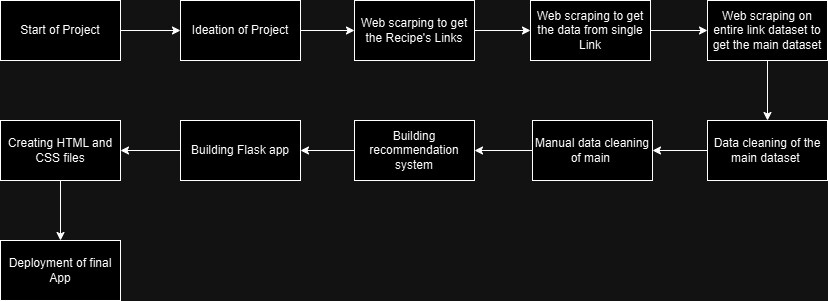

The diagram above was exported from draw.io. Its source (the exported page's mxGraphModel, read from the mxfile embedded in the PNG):
<mxGraphModel dx="1050" dy="522" grid="1" gridSize="10" guides="1" tooltips="1" connect="1" arrows="1" fold="1" page="1" pageScale="1" pageWidth="827" pageHeight="1169" math="0" shadow="0">
  <root>
    <mxCell id="WIyWlLk6GJQsqaUBKTNV-0" />
    <mxCell id="WIyWlLk6GJQsqaUBKTNV-1" parent="WIyWlLk6GJQsqaUBKTNV-0" />
    <mxCell id="aega45P2LIBEY9-kV0wM-11" style="edgeStyle=orthogonalEdgeStyle;rounded=0;orthogonalLoop=1;jettySize=auto;html=1;exitX=1;exitY=0.5;exitDx=0;exitDy=0;entryX=0;entryY=0.5;entryDx=0;entryDy=0;" edge="1" parent="WIyWlLk6GJQsqaUBKTNV-1" source="aega45P2LIBEY9-kV0wM-0" target="aega45P2LIBEY9-kV0wM-1">
      <mxGeometry relative="1" as="geometry" />
    </mxCell>
    <mxCell id="aega45P2LIBEY9-kV0wM-0" value="Start of Project" style="rounded=0;whiteSpace=wrap;html=1;" vertex="1" parent="WIyWlLk6GJQsqaUBKTNV-1">
      <mxGeometry width="120" height="60" as="geometry" />
    </mxCell>
    <mxCell id="aega45P2LIBEY9-kV0wM-12" style="edgeStyle=orthogonalEdgeStyle;rounded=0;orthogonalLoop=1;jettySize=auto;html=1;exitX=1;exitY=0.5;exitDx=0;exitDy=0;entryX=0;entryY=0.5;entryDx=0;entryDy=0;" edge="1" parent="WIyWlLk6GJQsqaUBKTNV-1" source="aega45P2LIBEY9-kV0wM-1" target="aega45P2LIBEY9-kV0wM-2">
      <mxGeometry relative="1" as="geometry" />
    </mxCell>
    <mxCell id="aega45P2LIBEY9-kV0wM-1" value="Ideation of Project" style="rounded=0;whiteSpace=wrap;html=1;" vertex="1" parent="WIyWlLk6GJQsqaUBKTNV-1">
      <mxGeometry x="180" width="120" height="60" as="geometry" />
    </mxCell>
    <mxCell id="aega45P2LIBEY9-kV0wM-13" style="edgeStyle=orthogonalEdgeStyle;rounded=0;orthogonalLoop=1;jettySize=auto;html=1;exitX=1;exitY=0.5;exitDx=0;exitDy=0;entryX=0;entryY=0.5;entryDx=0;entryDy=0;" edge="1" parent="WIyWlLk6GJQsqaUBKTNV-1" source="aega45P2LIBEY9-kV0wM-2" target="aega45P2LIBEY9-kV0wM-4">
      <mxGeometry relative="1" as="geometry" />
    </mxCell>
    <mxCell id="aega45P2LIBEY9-kV0wM-2" value="Web scarping to get the Recipe's Links" style="rounded=0;whiteSpace=wrap;html=1;" vertex="1" parent="WIyWlLk6GJQsqaUBKTNV-1">
      <mxGeometry x="354" width="120" height="60" as="geometry" />
    </mxCell>
    <mxCell id="aega45P2LIBEY9-kV0wM-16" style="edgeStyle=orthogonalEdgeStyle;rounded=0;orthogonalLoop=1;jettySize=auto;html=1;exitX=0;exitY=0.5;exitDx=0;exitDy=0;entryX=1;entryY=0.5;entryDx=0;entryDy=0;" edge="1" parent="WIyWlLk6GJQsqaUBKTNV-1" source="aega45P2LIBEY9-kV0wM-3" target="aega45P2LIBEY9-kV0wM-6">
      <mxGeometry relative="1" as="geometry" />
    </mxCell>
    <mxCell id="aega45P2LIBEY9-kV0wM-3" value="Data cleaning of the main dataset&amp;nbsp;" style="rounded=0;whiteSpace=wrap;html=1;" vertex="1" parent="WIyWlLk6GJQsqaUBKTNV-1">
      <mxGeometry x="707" y="120" width="120" height="60" as="geometry" />
    </mxCell>
    <mxCell id="aega45P2LIBEY9-kV0wM-14" style="edgeStyle=orthogonalEdgeStyle;rounded=0;orthogonalLoop=1;jettySize=auto;html=1;exitX=1;exitY=0.5;exitDx=0;exitDy=0;entryX=0;entryY=0.5;entryDx=0;entryDy=0;" edge="1" parent="WIyWlLk6GJQsqaUBKTNV-1" source="aega45P2LIBEY9-kV0wM-4" target="aega45P2LIBEY9-kV0wM-5">
      <mxGeometry relative="1" as="geometry" />
    </mxCell>
    <mxCell id="aega45P2LIBEY9-kV0wM-4" value="Web scraping to get the data from single Link" style="rounded=0;whiteSpace=wrap;html=1;" vertex="1" parent="WIyWlLk6GJQsqaUBKTNV-1">
      <mxGeometry x="530" width="120" height="60" as="geometry" />
    </mxCell>
    <mxCell id="aega45P2LIBEY9-kV0wM-15" style="edgeStyle=orthogonalEdgeStyle;rounded=0;orthogonalLoop=1;jettySize=auto;html=1;exitX=0.5;exitY=1;exitDx=0;exitDy=0;entryX=0.5;entryY=0;entryDx=0;entryDy=0;" edge="1" parent="WIyWlLk6GJQsqaUBKTNV-1" source="aega45P2LIBEY9-kV0wM-5" target="aega45P2LIBEY9-kV0wM-3">
      <mxGeometry relative="1" as="geometry" />
    </mxCell>
    <mxCell id="aega45P2LIBEY9-kV0wM-5" value="Web scraping on entire link dataset to get the main dataset" style="rounded=0;whiteSpace=wrap;html=1;" vertex="1" parent="WIyWlLk6GJQsqaUBKTNV-1">
      <mxGeometry x="707" width="120" height="60" as="geometry" />
    </mxCell>
    <mxCell id="aega45P2LIBEY9-kV0wM-21" style="edgeStyle=orthogonalEdgeStyle;rounded=0;orthogonalLoop=1;jettySize=auto;html=1;exitX=0;exitY=0.5;exitDx=0;exitDy=0;entryX=1;entryY=0.5;entryDx=0;entryDy=0;" edge="1" parent="WIyWlLk6GJQsqaUBKTNV-1" source="aega45P2LIBEY9-kV0wM-6" target="aega45P2LIBEY9-kV0wM-7">
      <mxGeometry relative="1" as="geometry" />
    </mxCell>
    <mxCell id="aega45P2LIBEY9-kV0wM-6" value="Manual data cleaning of main&amp;nbsp;" style="rounded=0;whiteSpace=wrap;html=1;" vertex="1" parent="WIyWlLk6GJQsqaUBKTNV-1">
      <mxGeometry x="532" y="120" width="120" height="60" as="geometry" />
    </mxCell>
    <mxCell id="aega45P2LIBEY9-kV0wM-18" style="edgeStyle=orthogonalEdgeStyle;rounded=0;orthogonalLoop=1;jettySize=auto;html=1;exitX=0;exitY=0.5;exitDx=0;exitDy=0;entryX=1;entryY=0.5;entryDx=0;entryDy=0;" edge="1" parent="WIyWlLk6GJQsqaUBKTNV-1" source="aega45P2LIBEY9-kV0wM-7" target="aega45P2LIBEY9-kV0wM-8">
      <mxGeometry relative="1" as="geometry" />
    </mxCell>
    <mxCell id="aega45P2LIBEY9-kV0wM-7" value="Building recommendation system" style="rounded=0;whiteSpace=wrap;html=1;" vertex="1" parent="WIyWlLk6GJQsqaUBKTNV-1">
      <mxGeometry x="354" y="120" width="120" height="60" as="geometry" />
    </mxCell>
    <mxCell id="aega45P2LIBEY9-kV0wM-19" style="edgeStyle=orthogonalEdgeStyle;rounded=0;orthogonalLoop=1;jettySize=auto;html=1;exitX=0;exitY=0.5;exitDx=0;exitDy=0;entryX=1;entryY=0.5;entryDx=0;entryDy=0;" edge="1" parent="WIyWlLk6GJQsqaUBKTNV-1" source="aega45P2LIBEY9-kV0wM-8" target="aega45P2LIBEY9-kV0wM-9">
      <mxGeometry relative="1" as="geometry" />
    </mxCell>
    <mxCell id="aega45P2LIBEY9-kV0wM-8" value="Building Flask app" style="rounded=0;whiteSpace=wrap;html=1;" vertex="1" parent="WIyWlLk6GJQsqaUBKTNV-1">
      <mxGeometry x="180" y="120" width="120" height="60" as="geometry" />
    </mxCell>
    <mxCell id="aega45P2LIBEY9-kV0wM-20" style="edgeStyle=orthogonalEdgeStyle;rounded=0;orthogonalLoop=1;jettySize=auto;html=1;exitX=0.5;exitY=1;exitDx=0;exitDy=0;entryX=0.5;entryY=0;entryDx=0;entryDy=0;" edge="1" parent="WIyWlLk6GJQsqaUBKTNV-1" source="aega45P2LIBEY9-kV0wM-9" target="aega45P2LIBEY9-kV0wM-10">
      <mxGeometry relative="1" as="geometry" />
    </mxCell>
    <mxCell id="aega45P2LIBEY9-kV0wM-9" value="Creating HTML and CSS files" style="rounded=0;whiteSpace=wrap;html=1;" vertex="1" parent="WIyWlLk6GJQsqaUBKTNV-1">
      <mxGeometry y="120" width="120" height="60" as="geometry" />
    </mxCell>
    <mxCell id="aega45P2LIBEY9-kV0wM-10" value="Deployment of final App" style="rounded=0;whiteSpace=wrap;html=1;" vertex="1" parent="WIyWlLk6GJQsqaUBKTNV-1">
      <mxGeometry y="240" width="120" height="60" as="geometry" />
    </mxCell>
  </root>
</mxGraphModel>